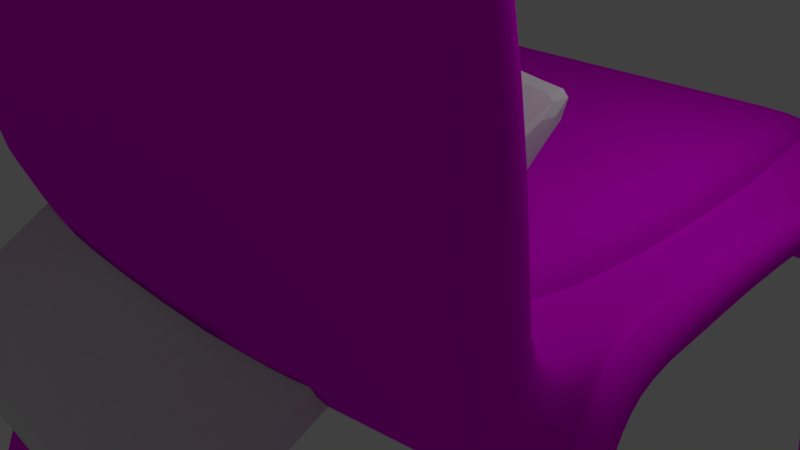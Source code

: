 # Source: chair.blend  (saved by Blender 2.79.0; exported with 4.5.12 LTS)
import bpy
from mathutils import Matrix  # noqa: F401  (used for matrix-valued properties, if any)

bpy.ops.wm.read_factory_settings(use_empty=True)
scene = bpy.context.scene
scene.name = 'Scene'

# ---- collections
col_collection_1 = bpy.data.collections.new('Collection 1'); scene.collection.children.link(col_collection_1)

# ---- images (referenced by path relative to the original .blend; pixels are not part of the script)
import os
ASSET_DIR = os.environ.get("B2B_ASSET_DIR", "")  # directory of the original .blend (textures are referenced by path, not embedded)
HERE = os.path.dirname(os.path.abspath(__file__))  # packed textures are extracted next to this script under _unpacked/

def load_image(name, relpath, width, height, colorspace="sRGB"):
    """Load a texture the original file referenced (path relative to the .blend, or extracted next to this script)."""
    p = next((c for c in (os.path.join(HERE, relpath), os.path.join(ASSET_DIR, relpath)) if relpath and os.path.exists(c)), "")
    if p:
        img = bpy.data.images.load(p, check_existing=True)
        img.name = name
    else:  # same state as the original file: an image datablock whose file is absent (Cycles renders it pink)
        img = bpy.data.images.new(name, width, height)
        img.source = "FILE"
        img.filepath = "//" + (relpath or name)
    img.colorspace_settings.name = colorspace
    return img
img_texture_jpg = load_image('texture.jpg', 'texture.jpg', 1024, 1024, 'sRGB')

# ---- materials (node trees are filled in below, after node groups)
mat_material_002 = bpy.data.materials.new('Material.002')
mat_material_002.alpha_threshold = 0.0
mat_material_002.roughness = 0.5
mat_material_007 = bpy.data.materials.new('Material.007')
mat_material_007.alpha_threshold = 0.0
mat_material_007.roughness = 0.5
mat_material_006 = bpy.data.materials.new('Material.006')
mat_material_006.alpha_threshold = 0.0
mat_material_006.roughness = 0.5
mat_material_004 = bpy.data.materials.new('Material.004')
mat_material_004.alpha_threshold = 0.0
mat_material_004.roughness = 0.5
mat_material_005 = bpy.data.materials.new('Material.005')
mat_material_005.alpha_threshold = 0.0
mat_material_005.roughness = 0.5
mat_material_001 = bpy.data.materials.new('Material.001')
mat_material_001.alpha_threshold = 0.0
mat_material_001.roughness = 0.5
mat_material_003 = bpy.data.materials.new('Material.003')
mat_material_003.alpha_threshold = 0.0
mat_material_003.roughness = 0.5

# ---- material node trees
mat_material_002.use_nodes = True; mat_material_002.node_tree.nodes.clear()
_N = mat_material_002.node_tree.nodes; _L = mat_material_002.node_tree.links
n0 = _N.new('ShaderNodeOutputMaterial'); n0.name = 'Material Output'; n0.location = (300, 300)
n1 = _N.new('ShaderNodeBsdfDiffuse'); n1.name = 'Diffuse BSDF'; n1.location = (10, 300)
n2 = _N.new('ShaderNodeTexImage'); n2.name = 'Image Texture'; n2.location = (-180, 300)
n2.width = 140
n2.image = img_texture_jpg
_L.new(n1.outputs[0], n0.inputs[0])
_L.new(n2.outputs[0], n1.inputs[0])
n0.is_active_output = True
mat_material_007.use_nodes = True; mat_material_007.node_tree.nodes.clear()
_N = mat_material_007.node_tree.nodes; _L = mat_material_007.node_tree.links
n0 = _N.new('ShaderNodeOutputMaterial'); n0.name = 'Material Output'; n0.location = (300, 300)
n1 = _N.new('ShaderNodeBsdfDiffuse'); n1.name = 'Diffuse BSDF'; n1.location = (10, 300)
n2 = _N.new('ShaderNodeTexImage'); n2.name = 'Image Texture'; n2.location = (-180, 300)
n2.width = 140
n2.image = img_texture_jpg
_L.new(n1.outputs[0], n0.inputs[0])
_L.new(n2.outputs[0], n1.inputs[0])
n0.is_active_output = True
mat_material_006.use_nodes = True; mat_material_006.node_tree.nodes.clear()
_N = mat_material_006.node_tree.nodes; _L = mat_material_006.node_tree.links
n0 = _N.new('ShaderNodeOutputMaterial'); n0.name = 'Material Output'; n0.location = (300, 300)
n1 = _N.new('ShaderNodeBsdfDiffuse'); n1.name = 'Diffuse BSDF'; n1.location = (10, 300)
n2 = _N.new('ShaderNodeTexImage'); n2.name = 'Image Texture'; n2.location = (-180, 300)
n2.width = 140
n2.image = img_texture_jpg
_L.new(n1.outputs[0], n0.inputs[0])
_L.new(n2.outputs[0], n1.inputs[0])
n0.is_active_output = True
mat_material_004.use_nodes = True; mat_material_004.node_tree.nodes.clear()
_N = mat_material_004.node_tree.nodes; _L = mat_material_004.node_tree.links
n0 = _N.new('ShaderNodeOutputMaterial'); n0.name = 'Material Output'; n0.location = (300, 300)
n1 = _N.new('ShaderNodeBsdfDiffuse'); n1.name = 'Diffuse BSDF'; n1.location = (10, 300)
n2 = _N.new('ShaderNodeTexImage'); n2.name = 'Image Texture'; n2.location = (-180, 300)
n2.width = 140
n2.image = img_texture_jpg
_L.new(n1.outputs[0], n0.inputs[0])
_L.new(n2.outputs[0], n1.inputs[0])
n0.is_active_output = True
mat_material_005.use_nodes = True; mat_material_005.node_tree.nodes.clear()
_N = mat_material_005.node_tree.nodes; _L = mat_material_005.node_tree.links
n0 = _N.new('ShaderNodeOutputMaterial'); n0.name = 'Material Output'; n0.location = (300, 300)
n1 = _N.new('ShaderNodeBsdfDiffuse'); n1.name = 'Diffuse BSDF'; n1.location = (10, 300)
n2 = _N.new('ShaderNodeTexImage'); n2.name = 'Image Texture'; n2.location = (-180, 300)
n2.width = 140
n2.image = img_texture_jpg
_L.new(n1.outputs[0], n0.inputs[0])
_L.new(n2.outputs[0], n1.inputs[0])
n0.is_active_output = True
mat_material_001.use_nodes = True; mat_material_001.node_tree.nodes.clear()
_N = mat_material_001.node_tree.nodes; _L = mat_material_001.node_tree.links
n0 = _N.new('ShaderNodeOutputMaterial'); n0.name = 'Material Output'; n0.location = (300, 300)
n1 = _N.new('ShaderNodeBsdfDiffuse'); n1.name = 'Diffuse BSDF'; n1.location = (10, 300)
n2 = _N.new('ShaderNodeTexImage'); n2.name = 'Image Texture'; n2.location = (-180, 300)
n2.width = 140
n2.image = img_texture_jpg
_L.new(n1.outputs[0], n0.inputs[0])
_L.new(n2.outputs[0], n1.inputs[0])
n0.is_active_output = True
mat_material_003.use_nodes = True; mat_material_003.node_tree.nodes.clear()
_N = mat_material_003.node_tree.nodes; _L = mat_material_003.node_tree.links
n0 = _N.new('ShaderNodeOutputMaterial'); n0.name = 'Material Output'; n0.location = (300, 300)
n1 = _N.new('ShaderNodeBsdfDiffuse'); n1.name = 'Diffuse BSDF'; n1.location = (10, 300)
n2 = _N.new('ShaderNodeTexImage'); n2.name = 'Image Texture'; n2.location = (-180, 300)
n2.width = 140
n2.image = img_texture_jpg
_L.new(n1.outputs[0], n0.inputs[0])
_L.new(n2.outputs[0], n1.inputs[0])
n0.is_active_output = True

# ---- world
world_world = bpy.data.worlds.new('World'); scene.world = world_world
world_world.color = (0.05088, 0.05088, 0.05088)
world_world.use_sun_shadow = False
world_world.sun_shadow_jitter_overblur = 0.0
world_world.cycles.sampling_method = 'MANUAL'

# ---- cameras
cam_camera = bpy.data.cameras.new('Camera')
cam_camera.clip_end = 100.0
cam_camera.lens = 35.0
cam_camera.sensor_width = 32.0
cam_camera.sensor_height = 18.0
cam_camera.ortho_scale = 7.314
cam_camera.dof.focus_distance = 0.0

# ---- lights
light_lamp = bpy.data.lights.new('Lamp', 'POINT')
light_lamp.transmission_factor = 0.0
light_lamp.cutoff_distance = 30.0
light_lamp.energy = 100.0
light_lamp.shadow_buffer_clip_start = 1.001
light_lamp.shadow_soft_size = 0.1
light_lamp.shadow_maximum_resolution = 0.006
light_lamp.use_absolute_resolution = True

# ---- meshes
me_plane_002 = bpy.data.meshes.new('Plane.002')
me_plane_002.from_pydata([(-1.092, -0.9484, 0.2622), (1.092, -0.9484, 0.2622), (-1.0, 1.132, 0.247), (1.0, 1.132, 0.247), (-1.254, 0.9954, 0.247), (1.254, 0.9954, 0.247), (-1.371, -0.6801, 0.0003883), (1.371, -0.6801, 0.0003883), (-1.092, -0.9484, -0.1495), (1.092, -0.9484, -0.1495), (-1.0, 1.132, -0.1646), (1.0, 1.132, -0.1646), (-1.254, 0.9954, -0.1646), (1.254, 0.9954, -0.1646), (-1.371, -0.6801, -0.4113), (1.371, -0.6801, -0.4113), (-0.9413, -0.9484, 0.2622), (0.9413, -0.9484, 0.2622), (0.8616, 1.132, 0.247), (-0.8616, 1.132, 0.247), (1.08, 0.9954, 0.247), (-1.08, 0.9954, 0.247), (1.181, -0.6801, 0.0003883), (-1.181, -0.6801, 0.0003883), (-0.9413, -0.9484, -0.1495), (0.9413, -0.9484, -0.1495), (0.8616, 1.132, -0.1646), (-0.8616, 1.132, -0.1646), (1.08, 0.9954, -0.1646), (-1.08, 0.9954, -0.1646), (1.181, -0.6801, -0.4113), (-1.181, -0.6801, -0.4113)], [], [(20, 5, 3, 18), (17, 1, 7, 22), (28, 26, 11, 13), (22, 7, 5, 20), (25, 30, 15, 9), (30, 28, 13, 15), (4, 12, 14, 6), (19, 27, 10, 2), (17, 25, 9, 1), (1, 9, 15, 7), (2, 10, 12, 4), (5, 13, 11, 3), (6, 14, 8, 0), (7, 15, 13, 5), (0, 8, 24, 16), (16, 24, 25, 17), (3, 11, 26, 18), (18, 26, 27, 19), (14, 12, 29, 31), (31, 29, 28, 30), (8, 14, 31, 24), (24, 31, 30, 25), (6, 23, 21, 4), (23, 22, 20, 21), (12, 10, 27, 29), (29, 27, 26, 28), (0, 16, 23, 6), (16, 17, 22, 23), (4, 21, 19, 2), (21, 20, 18, 19)])
me_plane_002.polygons.foreach_set('use_smooth', [True] * 30)
_uv = me_plane_002.uv_layers.new(name='UVMap')
_uv.uv.foreach_set('vector', [0.7742, 0.3207, 0.8208, 0.3207, 0.7528, 0.2883, 0.7156, 0.2883, 0.737, 0.7823, 0.7776, 0.7823, 0.8523, 0.718, 0.8014, 0.718, 0.7742, 0.3197, 0.7156, 0.2874, 0.7528, 0.2874, 0.8208, 0.3197, 0.8014, 0.718, 0.8523, 0.718, 0.8208, 0.3207, 0.7742, 0.3207, 0.737, 0.7814, 0.8014, 0.7171, 0.8523, 0.7171, 0.7776, 0.7814, 0.8014, 0.7171, 0.7742, 0.3197, 0.8208, 0.3197, 0.8523, 0.7171, 0.148, 0.3207, 0.148, 0.3197, 0.1164, 0.7171, 0.1164, 0.718, 0.2532, 0.2883, 0.2532, 0.2874, 0.216, 0.2874, 0.216, 0.2883, 0.737, 0.7823, 0.737, 0.7814, 0.7776, 0.7814, 0.7776, 0.7823, 0.7776, 0.7823, 0.7776, 0.7814, 0.8523, 0.7171, 0.8523, 0.718, 0.216, 0.2883, 0.216, 0.2874, 0.148, 0.3197, 0.148, 0.3207, 0.8208, 0.3207, 0.8208, 0.3197, 0.7528, 0.2874, 0.7528, 0.2883, 0.1164, 0.718, 0.1164, 0.7171, 0.1912, 0.7814, 0.1912, 0.7823, 0.8523, 0.718, 0.8523, 0.7171, 0.8208, 0.3197, 0.8208, 0.3207, 0.1912, 0.7823, 0.1912, 0.7814, 0.2318, 0.7814, 0.2318, 0.7823, 0.2318, 0.7823, 0.2318, 0.7814, 0.737, 0.7814, 0.737, 0.7823, 0.7528, 0.2883, 0.7528, 0.2874, 0.7156, 0.2874, 0.7156, 0.2883, 0.7156, 0.2883, 0.7156, 0.2874, 0.2532, 0.2874, 0.2532, 0.2883, 0.1164, 0.7171, 0.148, 0.3197, 0.1945, 0.3197, 0.1674, 0.7171, 0.1674, 0.7171, 0.1945, 0.3197, 0.7742, 0.3197, 0.8014, 0.7171, 0.1912, 0.7814, 0.1164, 0.7171, 0.1674, 0.7171, 0.2318, 0.7814, 0.2318, 0.7814, 0.1674, 0.7171, 0.8014, 0.7171, 0.737, 0.7814, 0.1164, 0.718, 0.1674, 0.718, 0.1945, 0.3207, 0.148, 0.3207, 0.1674, 0.718, 0.8014, 0.718, 0.7742, 0.3207, 0.1945, 0.3207, 0.148, 0.3197, 0.216, 0.2874, 0.2532, 0.2874, 0.1945, 0.3197, 0.1945, 0.3197, 0.2532, 0.2874, 0.7156, 0.2874, 0.7742, 0.3197, 0.1912, 0.7823, 0.2318, 0.7823, 0.1674, 0.718, 0.1164, 0.718, 0.2318, 0.7823, 0.737, 0.7823, 0.8014, 0.718, 0.1674, 0.718, 0.148, 0.3207, 0.1945, 0.3207, 0.2532, 0.2883, 0.216, 0.2883, 0.1945, 0.3207, 0.7742, 0.3207, 0.7156, 0.2883, 0.2532, 0.2883])
me_plane_002.materials.append(mat_material_002)
me_plane_002.use_remesh_preserve_volume = False
me_plane_002.use_remesh_preserve_attributes = False
me_plane_002.use_mirror_vertex_groups = False
me_plane_002.update()
me_cube_008 = bpy.data.meshes.new('Cube.008')
me_cube_008.from_pydata([(-1.0, -1.741, -1.741), (-1.0, -0.4885, 0.4885), (-1.0, 0.4885, -0.4885), (-1.0, 1.741, 1.741), (1.0, -1.741, -1.741), (1.0, -0.4885, 0.4885), (1.0, 0.4885, -0.4885), (1.0, 1.741, 1.741), (0.9507, 1.0, -1.0), (-0.9507, 1.0, -1.0), (-0.9507, 1.0, 1.0), (0.9507, 1.0, 1.0), (-0.9507, -1.0, -1.0), (0.9507, -1.0, -1.0), (0.9507, -1.0, 1.0), (-0.9507, -1.0, 1.0), (0.9145, 1.0, -1.0), (-0.9145, 1.0, -1.0), (-0.9145, 1.0, 1.0), (0.9145, 1.0, 1.0), (-0.9145, -1.0, -1.0), (0.9145, -1.0, -1.0), (0.9145, -1.0, 1.0), (-0.9145, -1.0, 1.0)], [], [(0, 1, 3, 2), (8, 11, 7, 6), (6, 7, 5, 4), (12, 15, 1, 0), (8, 6, 4, 13), (10, 3, 1, 15), (7, 11, 14, 5), (18, 10, 15, 23), (2, 9, 12, 0), (16, 8, 13, 21), (4, 5, 14, 13), (20, 23, 15, 12), (2, 3, 10, 9), (16, 19, 11, 8), (9, 10, 18, 17), (17, 18, 19, 16), (13, 14, 22, 21), (21, 22, 23, 20), (9, 17, 20, 12), (17, 16, 21, 20), (11, 19, 22, 14), (19, 18, 23, 22)])
me_cube_008.polygons.foreach_set('use_smooth', [True] * 22)
_uv = me_cube_008.uv_layers.new(name='UVMap')
_uv.uv.foreach_set('vector', [0.008856, 0.8785, 0.01371, 0.875, 0.01428, 0.8746, 0.009427, 0.8781, 0.1513, 0.9919, 0.1572, 0.9876, 0.162, 0.9896, 0.1572, 0.9931, 0.1572, 0.9931, 0.162, 0.9896, 0.1615, 0.99, 0.1566, 0.9935, 0.01365, 0.8805, 0.01959, 0.8762, 0.01371, 0.875, 0.008856, 0.8785, 0.1513, 0.9919, 0.1572, 0.9931, 0.1566, 0.9935, 0.1541, 0.9899, 0.01676, 0.8783, 0.01428, 0.8746, 0.01371, 0.875, 0.01959, 0.8762, 0.162, 0.9896, 0.1572, 0.9876, 0.1601, 0.9856, 0.1615, 0.99, 0.01944, 0.8804, 0.01676, 0.8783, 0.01959, 0.8762, 0.02227, 0.8783, 0.009427, 0.8781, 0.01082, 0.8826, 0.01365, 0.8805, 0.008856, 0.8785, 0.1486, 0.9898, 0.1513, 0.9919, 0.1541, 0.9899, 0.1514, 0.9878, 0.1566, 0.9935, 0.1615, 0.99, 0.1601, 0.9856, 0.1541, 0.9899, 0.01633, 0.8826, 0.02227, 0.8783, 0.01959, 0.8762, 0.01365, 0.8805, 0.009427, 0.8781, 0.01428, 0.8746, 0.01676, 0.8783, 0.01082, 0.8826, 0.1486, 0.9898, 0.1546, 0.9855, 0.1572, 0.9876, 0.1513, 0.9919, 0.01082, 0.8826, 0.01676, 0.8783, 0.01944, 0.8804, 0.0135, 0.8846, 0.0135, 0.8846, 0.01944, 0.8804, 0.1546, 0.9855, 0.1486, 0.9898, 0.1541, 0.9899, 0.1601, 0.9856, 0.1574, 0.9835, 0.1514, 0.9878, 0.1514, 0.9878, 0.1574, 0.9835, 0.02227, 0.8783, 0.01633, 0.8826, 0.01082, 0.8826, 0.0135, 0.8846, 0.01633, 0.8826, 0.01365, 0.8805, 0.0135, 0.8846, 0.1486, 0.9898, 0.1514, 0.9878, 0.01633, 0.8826, 0.1572, 0.9876, 0.1546, 0.9855, 0.1574, 0.9835, 0.1601, 0.9856, 0.1546, 0.9855, 0.01944, 0.8804, 0.02227, 0.8783, 0.1574, 0.9835])
me_cube_008.materials.append(mat_material_007)
me_cube_008.use_remesh_preserve_volume = False
me_cube_008.use_remesh_preserve_attributes = False
me_cube_008.use_mirror_vertex_groups = False
me_cube_008.update()
me_cube_006 = bpy.data.meshes.new('Cube.006')
me_cube_006.from_pydata([(-1.0, -1.741, -1.741), (-1.0, -0.4885, 0.4885), (-1.0, 0.4885, -0.4885), (-1.0, 1.741, 1.741), (1.0, -1.741, -1.741), (1.0, -0.4885, 0.4885), (1.0, 0.4885, -0.4885), (1.0, 1.741, 1.741), (0.9507, 1.0, -1.0), (-0.9507, 1.0, -1.0), (-0.9507, 1.0, 1.0), (0.9507, 1.0, 1.0), (-0.9507, -1.0, -1.0), (0.9507, -1.0, -1.0), (0.9507, -1.0, 1.0), (-0.9507, -1.0, 1.0), (0.9145, 1.0, -1.0), (-0.9145, 1.0, -1.0), (-0.9145, 1.0, 1.0), (0.9145, 1.0, 1.0), (-0.9145, -1.0, -1.0), (0.9145, -1.0, -1.0), (0.9145, -1.0, 1.0), (-0.9145, -1.0, 1.0)], [], [(0, 1, 3, 2), (8, 11, 7, 6), (6, 7, 5, 4), (12, 15, 1, 0), (8, 6, 4, 13), (10, 3, 1, 15), (7, 11, 14, 5), (18, 10, 15, 23), (2, 9, 12, 0), (16, 8, 13, 21), (4, 5, 14, 13), (20, 23, 15, 12), (2, 3, 10, 9), (16, 19, 11, 8), (9, 10, 18, 17), (17, 18, 19, 16), (13, 14, 22, 21), (21, 22, 23, 20), (9, 17, 20, 12), (17, 16, 21, 20), (11, 19, 22, 14), (19, 18, 23, 22)])
me_cube_006.polygons.foreach_set('use_smooth', [True] * 22)
_uv = me_cube_006.uv_layers.new(name='UVMap')
_uv.uv.foreach_set('vector', [0.004603, 0.8841, 0.005422, 0.8835, 0.01032, 0.8798, 0.009499, 0.8804, 0.1534, 0.987, 0.1509, 0.9889, 0.1557, 0.9907, 0.1549, 0.9913, 0.1549, 0.9913, 0.1557, 0.9907, 0.1508, 0.9943, 0.15, 0.9949, 0.0094, 0.8859, 0.006868, 0.8878, 0.005422, 0.8835, 0.004603, 0.8841, 0.1534, 0.987, 0.1549, 0.9913, 0.15, 0.9949, 0.1476, 0.9913, 0.01268, 0.8835, 0.01032, 0.8798, 0.005422, 0.8835, 0.006868, 0.8878, 0.1557, 0.9907, 0.1509, 0.9889, 0.1451, 0.9932, 0.1508, 0.9943, 0.01532, 0.8855, 0.01268, 0.8835, 0.006868, 0.8878, 0.009502, 0.8898, 0.009499, 0.8804, 0.01521, 0.8816, 0.0094, 0.8859, 0.004603, 0.8841, 0.1508, 0.985, 0.1534, 0.987, 0.1476, 0.9913, 0.145, 0.9893, 0.15, 0.9949, 0.1508, 0.9943, 0.1451, 0.9932, 0.1476, 0.9913, 0.01203, 0.8879, 0.009502, 0.8898, 0.006868, 0.8878, 0.0094, 0.8859, 0.009499, 0.8804, 0.01032, 0.8798, 0.01268, 0.8835, 0.01521, 0.8816, 0.1508, 0.985, 0.1483, 0.9869, 0.1509, 0.9889, 0.1534, 0.987, 0.01521, 0.8816, 0.01268, 0.8835, 0.01532, 0.8855, 0.01785, 0.8836, 0.01785, 0.8836, 0.01532, 0.8855, 0.1483, 0.9869, 0.1508, 0.985, 0.1476, 0.9913, 0.1451, 0.9932, 0.1424, 0.9912, 0.145, 0.9893, 0.145, 0.9893, 0.1424, 0.9912, 0.009502, 0.8898, 0.01203, 0.8879, 0.01521, 0.8816, 0.01785, 0.8836, 0.01203, 0.8879, 0.0094, 0.8859, 0.01785, 0.8836, 0.1508, 0.985, 0.145, 0.9893, 0.01203, 0.8879, 0.1509, 0.9889, 0.1483, 0.9869, 0.1424, 0.9912, 0.1451, 0.9932, 0.1483, 0.9869, 0.01532, 0.8855, 0.009502, 0.8898, 0.1424, 0.9912])
me_cube_006.materials.append(mat_material_006)
me_cube_006.use_remesh_preserve_volume = False
me_cube_006.use_remesh_preserve_attributes = False
me_cube_006.use_mirror_vertex_groups = False
me_cube_006.update()
me_cube_005 = bpy.data.meshes.new('Cube.005')
me_cube_005.from_pydata([(0.07502, -0.8438, -0.9883), (-0.4571, 9.825, 7.88), (0.07502, 0.5514, -0.9883), (-0.4458, 10.79, 7.692), (0.4888, -0.8438, -0.9883), (-0.04336, 9.825, 7.88), (0.4888, 0.5514, -0.9883), (-0.03205, 10.79, 7.692), (-0.4803, 11.9, 8.267), (-0.4545, 11.93, 7.838), (-0.06654, 11.9, 8.267), (-0.0408, 11.93, 7.838), (-0.4888, 20.91, 8.408), (-0.4673, 20.89, 8.05), (-0.07502, 20.91, 8.408), (-0.05355, 20.89, 8.05), (-0.4343, 24.55, 7.5), (-0.4263, 23.52, 7.367), (-0.02056, 24.55, 7.5), (-0.01257, 23.52, 7.367), (0.07451, 28.37, -0.9798), (0.07446, 27.17, -0.979), (0.4883, 28.37, -0.9798), (0.4882, 27.17, -0.979), (0.06675, -0.6732, -0.8504), (0.06706, 0.6971, -0.8556), (0.4808, 0.6971, -0.8556), (0.4805, -0.6732, -0.8504), (-0.4167, 8.641, 7.207), (-0.4091, 9.543, 7.08), (0.004677, 9.543, 7.08), (-0.002964, 8.641, 7.207), (-0.04206, 22.66, 7.859), (-0.06123, 23.14, 8.178), (-0.475, 23.14, 8.178), (-0.4558, 22.66, 7.859), (0.4832, 28.34, -0.8964), (0.06951, 28.34, -0.8964), (0.06955, 27.14, -0.8971), (0.4833, 27.14, -0.8971), (-0.4142, 24.69, 7.165), (0.007401, 23.66, 7.034), (-0.0004576, 24.69, 7.165), (-0.4063, 23.66, 7.034)], [], [(28, 1, 3, 29), (29, 3, 7, 30), (30, 7, 5, 31), (31, 5, 1, 28), (2, 6, 4, 0), (1, 5, 10, 8), (10, 11, 15, 14), (7, 3, 9, 11), (5, 7, 11, 10), (3, 1, 8, 9), (33, 32, 19, 18), (9, 8, 12, 13), (8, 10, 14, 12), (11, 9, 13, 15), (37, 36, 22, 20), (35, 34, 16, 17), (34, 33, 18, 16), (32, 35, 17, 19), (23, 21, 20, 22), (39, 38, 21, 23), (36, 39, 23, 22), (38, 37, 20, 21), (4, 27, 24, 0), (6, 26, 27, 4), (2, 25, 26, 6), (0, 24, 25, 2), (27, 31, 28, 24), (26, 30, 31, 27), (25, 29, 30, 26), (24, 28, 29, 25), (15, 13, 35, 32), (12, 14, 33, 34), (13, 12, 34, 35), (14, 15, 32, 33), (43, 40, 37, 38), (42, 41, 39, 36), (41, 43, 38, 39), (40, 42, 36, 37), (16, 18, 42, 40), (19, 17, 43, 41), (18, 19, 41, 42), (17, 16, 40, 43)])
me_cube_005.polygons.foreach_set('use_smooth', [True] * 42)
_uv = me_cube_005.uv_layers.new(name='UVMap')
_uv.uv.foreach_set('vector', [0.05552, 0.9802, 0.06204, 0.9886, 0.06735, 0.9863, 0.06049, 0.9786, 0.06049, 0.9786, 0.06735, 0.9863, 0.06735, 0.9863, 0.06049, 0.9786, 0.06049, 0.9786, 0.06735, 0.9863, 0.06204, 0.9886, 0.05552, 0.9802, 0.05552, 0.9802, 0.06204, 0.9886, 0.06204, 0.9886, 0.05552, 0.9802, 0.01102, 0.8784, 0.01102, 0.8784, 0.003348, 0.8784, 0.003348, 0.8784, 0.06204, 0.9886, 0.06204, 0.9886, 0.07344, 0.9934, 0.07344, 0.9934, 0.07344, 0.9934, 0.07361, 0.9881, 0.1229, 0.9907, 0.123, 0.9952, 0.06735, 0.9863, 0.06735, 0.9863, 0.07361, 0.9881, 0.07361, 0.9881, 0.06204, 0.9886, 0.06735, 0.9863, 0.07361, 0.9881, 0.07344, 0.9934, 0.06735, 0.9863, 0.06204, 0.9886, 0.07344, 0.9934, 0.07361, 0.9881, 0.1353, 0.9923, 0.1326, 0.9883, 0.1374, 0.9822, 0.1431, 0.9839, 0.07361, 0.9881, 0.07344, 0.9934, 0.123, 0.9952, 0.1229, 0.9907, 0.07344, 0.9934, 0.07344, 0.9934, 0.123, 0.9952, 0.123, 0.9952, 0.07361, 0.9881, 0.07361, 0.9881, 0.1229, 0.9907, 0.1229, 0.9907, 0.1639, 0.8795, 0.1639, 0.8795, 0.164, 0.8785, 0.164, 0.8785, 0.1326, 0.9883, 0.1353, 0.9923, 0.1431, 0.9839, 0.1374, 0.9822, 0.1353, 0.9923, 0.1353, 0.9923, 0.1431, 0.9839, 0.1431, 0.9839, 0.1326, 0.9883, 0.1326, 0.9883, 0.1374, 0.9822, 0.1374, 0.9822, 0.1575, 0.8785, 0.1575, 0.8785, 0.164, 0.8785, 0.164, 0.8785, 0.1573, 0.8795, 0.1573, 0.8795, 0.1575, 0.8785, 0.1575, 0.8785, 0.1639, 0.8795, 0.1573, 0.8795, 0.1575, 0.8785, 0.164, 0.8785, 0.1573, 0.8795, 0.1639, 0.8795, 0.164, 0.8785, 0.1575, 0.8785, 0.003348, 0.8784, 0.004286, 0.8801, 0.004286, 0.8801, 0.003348, 0.8784, 0.01102, 0.8784, 0.01182, 0.88, 0.004286, 0.8801, 0.003348, 0.8784, 0.01102, 0.8784, 0.01182, 0.88, 0.01182, 0.88, 0.01102, 0.8784, 0.003348, 0.8784, 0.004286, 0.8801, 0.01182, 0.88, 0.01102, 0.8784, 0.004286, 0.8801, 0.05552, 0.9802, 0.05552, 0.9802, 0.004286, 0.8801, 0.01182, 0.88, 0.06049, 0.9786, 0.05552, 0.9802, 0.004286, 0.8801, 0.01182, 0.88, 0.06049, 0.9786, 0.06049, 0.9786, 0.01182, 0.88, 0.004286, 0.8801, 0.05552, 0.9802, 0.06049, 0.9786, 0.01182, 0.88, 0.1229, 0.9907, 0.1229, 0.9907, 0.1326, 0.9883, 0.1326, 0.9883, 0.123, 0.9952, 0.123, 0.9952, 0.1353, 0.9923, 0.1353, 0.9923, 0.1229, 0.9907, 0.123, 0.9952, 0.1353, 0.9923, 0.1326, 0.9883, 0.123, 0.9952, 0.1229, 0.9907, 0.1326, 0.9883, 0.1353, 0.9923, 0.1381, 0.9781, 0.1438, 0.9797, 0.1639, 0.8795, 0.1573, 0.8795, 0.1438, 0.9797, 0.1381, 0.9781, 0.1573, 0.8795, 0.1639, 0.8795, 0.1381, 0.9781, 0.1381, 0.9781, 0.1573, 0.8795, 0.1573, 0.8795, 0.1438, 0.9797, 0.1438, 0.9797, 0.1639, 0.8795, 0.1639, 0.8795, 0.1431, 0.9839, 0.1431, 0.9839, 0.1438, 0.9797, 0.1438, 0.9797, 0.1374, 0.9822, 0.1374, 0.9822, 0.1381, 0.9781, 0.1381, 0.9781, 0.1431, 0.9839, 0.1374, 0.9822, 0.1381, 0.9781, 0.1438, 0.9797, 0.1374, 0.9822, 0.1431, 0.9839, 0.1438, 0.9797, 0.1381, 0.9781])
me_cube_005.materials.append(mat_material_004)
me_cube_005.use_remesh_preserve_volume = False
me_cube_005.use_remesh_preserve_attributes = False
me_cube_005.use_mirror_vertex_groups = False
me_cube_005.update()
me_cube_004 = bpy.data.meshes.new('Cube.004')
me_cube_004.from_pydata([(-0.4418, -0.8438, -0.9883), (0.001652, 9.825, 7.88), (-0.4418, 0.5514, -0.9883), (-0.007768, 10.79, 7.692), (-0.02804, -0.8438, -0.9883), (0.4154, 9.825, 7.88), (-0.02804, 0.5514, -0.9883), (0.406, 10.79, 7.692), (0.02097, 11.9, 8.267), (-0.0004764, 11.93, 7.838), (0.4347, 11.9, 8.267), (0.4133, 11.93, 7.838), (0.02804, 20.91, 8.408), (0.01015, 20.89, 8.05), (0.4418, 20.91, 8.408), (0.4239, 20.89, 8.05), (-0.01734, 24.55, 7.5), (-0.024, 23.52, 7.367), (0.3964, 24.55, 7.5), (0.3897, 23.52, 7.367), (-0.4414, 28.37, -0.9798), (-0.4413, 27.17, -0.979), (-0.02762, 28.37, -0.9798), (-0.02757, 27.17, -0.979), (-0.4349, -0.6732, -0.8504), (-0.4351, 0.6971, -0.8556), (-0.02141, 0.6971, -0.8556), (-0.02115, -0.6732, -0.8504), (-0.03201, 8.641, 7.207), (-0.03838, 9.543, 7.08), (0.3754, 9.543, 7.08), (0.3817, 8.641, 7.207), (0.4143, 22.66, 7.859), (0.4303, 23.14, 8.178), (0.01655, 23.14, 8.178), (0.0005725, 22.66, 7.859), (-0.02344, 28.34, -0.8964), (-0.4372, 28.34, -0.8964), (-0.4372, 27.14, -0.8971), (-0.02348, 27.14, -0.8971), (-0.0341, 24.69, 7.165), (0.3731, 23.66, 7.034), (0.3796, 24.69, 7.165), (-0.04065, 23.66, 7.034)], [], [(28, 1, 3, 29), (29, 3, 7, 30), (30, 7, 5, 31), (31, 5, 1, 28), (2, 6, 4, 0), (1, 5, 10, 8), (10, 11, 15, 14), (7, 3, 9, 11), (5, 7, 11, 10), (3, 1, 8, 9), (33, 32, 19, 18), (9, 8, 12, 13), (8, 10, 14, 12), (11, 9, 13, 15), (37, 36, 22, 20), (35, 34, 16, 17), (34, 33, 18, 16), (32, 35, 17, 19), (23, 21, 20, 22), (39, 38, 21, 23), (36, 39, 23, 22), (38, 37, 20, 21), (4, 27, 24, 0), (6, 26, 27, 4), (2, 25, 26, 6), (0, 24, 25, 2), (27, 31, 28, 24), (26, 30, 31, 27), (25, 29, 30, 26), (24, 28, 29, 25), (15, 13, 35, 32), (12, 14, 33, 34), (13, 12, 34, 35), (14, 15, 32, 33), (43, 40, 37, 38), (42, 41, 39, 36), (41, 43, 38, 39), (40, 42, 36, 37), (16, 18, 42, 40), (19, 17, 43, 41), (18, 19, 41, 42), (17, 16, 40, 43)])
me_cube_004.polygons.foreach_set('use_smooth', [True] * 42)
_uv = me_cube_004.uv_layers.new(name='UVMap')
_uv.uv.foreach_set('vector', [0.1129, 0.9816, 0.1064, 0.99, 0.1011, 0.9876, 0.1079, 0.9801, 0.1079, 0.9801, 0.1011, 0.9876, 0.1011, 0.9876, 0.1079, 0.9801, 0.1079, 0.9801, 0.1011, 0.9876, 0.1064, 0.99, 0.1129, 0.9816, 0.1129, 0.9816, 0.1064, 0.99, 0.1064, 0.99, 0.1129, 0.9816, 0.1571, 0.8803, 0.1571, 0.8803, 0.1648, 0.8803, 0.1648, 0.8803, 0.1064, 0.99, 0.1064, 0.99, 0.09503, 0.9947, 0.09503, 0.9947, 0.09503, 0.9947, 0.09486, 0.9894, 0.04581, 0.9921, 0.04572, 0.9965, 0.1011, 0.9876, 0.1011, 0.9876, 0.09486, 0.9894, 0.09486, 0.9894, 0.1064, 0.99, 0.1011, 0.9876, 0.09486, 0.9894, 0.09503, 0.9947, 0.1011, 0.9876, 0.1064, 0.99, 0.09503, 0.9947, 0.09486, 0.9894, 0.03348, 0.9937, 0.03612, 0.9897, 0.03138, 0.9836, 0.02576, 0.9853, 0.09486, 0.9894, 0.09503, 0.9947, 0.04572, 0.9965, 0.04581, 0.9921, 0.09503, 0.9947, 0.09503, 0.9947, 0.04572, 0.9965, 0.04572, 0.9965, 0.09486, 0.9894, 0.09486, 0.9894, 0.04581, 0.9921, 0.04581, 0.9921, 0.005042, 0.8814, 0.005042, 0.8814, 0.004877, 0.8804, 0.004877, 0.8804, 0.03612, 0.9897, 0.03348, 0.9937, 0.02576, 0.9853, 0.03138, 0.9836, 0.03348, 0.9937, 0.03348, 0.9937, 0.02576, 0.9853, 0.02576, 0.9853, 0.03612, 0.9897, 0.03612, 0.9897, 0.03138, 0.9836, 0.03138, 0.9836, 0.01142, 0.8804, 0.01142, 0.8804, 0.004877, 0.8804, 0.004877, 0.8804, 0.01159, 0.8814, 0.01159, 0.8814, 0.01142, 0.8804, 0.01142, 0.8804, 0.005042, 0.8814, 0.01159, 0.8814, 0.01142, 0.8804, 0.004877, 0.8804, 0.01159, 0.8814, 0.005042, 0.8814, 0.004877, 0.8804, 0.01142, 0.8804, 0.1648, 0.8803, 0.1638, 0.882, 0.1638, 0.882, 0.1648, 0.8803, 0.1571, 0.8803, 0.1563, 0.8819, 0.1638, 0.882, 0.1648, 0.8803, 0.1571, 0.8803, 0.1563, 0.8819, 0.1563, 0.8819, 0.1571, 0.8803, 0.1648, 0.8803, 0.1638, 0.882, 0.1563, 0.8819, 0.1571, 0.8803, 0.1638, 0.882, 0.1129, 0.9816, 0.1129, 0.9816, 0.1638, 0.882, 0.1563, 0.8819, 0.1079, 0.9801, 0.1129, 0.9816, 0.1638, 0.882, 0.1563, 0.8819, 0.1079, 0.9801, 0.1079, 0.9801, 0.1563, 0.8819, 0.1638, 0.882, 0.1129, 0.9816, 0.1079, 0.9801, 0.1563, 0.8819, 0.04581, 0.9921, 0.04581, 0.9921, 0.03612, 0.9897, 0.03612, 0.9897, 0.04572, 0.9965, 0.04572, 0.9965, 0.03348, 0.9937, 0.03348, 0.9937, 0.04581, 0.9921, 0.04572, 0.9965, 0.03348, 0.9937, 0.03612, 0.9897, 0.04572, 0.9965, 0.04581, 0.9921, 0.03612, 0.9897, 0.03348, 0.9937, 0.03065, 0.9795, 0.02499, 0.9811, 0.005042, 0.8814, 0.01159, 0.8814, 0.02499, 0.9811, 0.03065, 0.9795, 0.01159, 0.8814, 0.005042, 0.8814, 0.03065, 0.9795, 0.03065, 0.9795, 0.01159, 0.8814, 0.01159, 0.8814, 0.02499, 0.9811, 0.02499, 0.9811, 0.005042, 0.8814, 0.005042, 0.8814, 0.02576, 0.9853, 0.02576, 0.9853, 0.02499, 0.9811, 0.02499, 0.9811, 0.03138, 0.9836, 0.03138, 0.9836, 0.03065, 0.9795, 0.03065, 0.9795, 0.02576, 0.9853, 0.03138, 0.9836, 0.03065, 0.9795, 0.02499, 0.9811, 0.03138, 0.9836, 0.02576, 0.9853, 0.02499, 0.9811, 0.03065, 0.9795])
me_cube_004.materials.append(mat_material_005)
me_cube_004.use_remesh_preserve_volume = False
me_cube_004.use_remesh_preserve_attributes = False
me_cube_004.use_mirror_vertex_groups = False
me_cube_004.update()
me_cube_003 = bpy.data.meshes.new('Cube.003')
me_cube_003.from_pydata([(-0.941, -0.9524, -0.03374), (-0.9542, -1.024, 0.2773), (-0.941, 0.9753, -0.8804), (-0.9542, 0.9524, -0.1356), (0.941, -0.9524, -0.03374), (0.9542, -1.024, 0.2773), (0.941, 0.9753, -0.8804), (0.9542, 0.9954, 0.6939), (0.9115, 0.9753, -0.8804), (-0.9115, 0.9753, -0.8804), (-0.9243, 0.9524, -0.1356), (0.9243, 0.9524, -0.1356), (-0.9115, -0.9524, -0.03374), (0.9115, -0.9524, -0.03374), (0.9243, -1.024, 0.2773), (-0.9243, -1.024, 0.2773), (0.0, 1.0, -1.0), (4.283e-17, 1.043, 1.673), (0.0, -1.0, -1.0), (2.62e-18, -1.048, 0.4099)], [], [(0, 1, 3, 2), (8, 11, 7, 6), (6, 7, 5, 4), (12, 15, 1, 0), (8, 6, 4, 13), (10, 3, 1, 15), (7, 11, 14, 5), (17, 10, 15, 19), (2, 9, 12, 0), (16, 8, 13, 18), (4, 5, 14, 13), (18, 19, 15, 12), (2, 3, 10, 9), (16, 17, 11, 8), (9, 10, 17, 16), (13, 14, 19, 18), (9, 16, 18, 12), (11, 17, 19, 14)])
me_cube_003.use_remesh_preserve_volume = False
me_cube_003.use_remesh_preserve_attributes = False
me_cube_003.use_mirror_vertex_groups = False
me_cube_003.update()
me_cube_002 = bpy.data.meshes.new('Cube.002')
me_cube_002.from_pydata([(-1.048, -0.7799, -0.6954), (-1.048, -0.9131, 0.346), (-1.048, 1.018, -2.086), (-1.048, 1.092, 0.005633), (1.048, -0.7799, -0.6954), (1.048, -0.9131, 0.346), (1.048, 1.018, -2.086), (1.048, 1.092, 0.005633), (-1.048, 0.9442, -0.4833), (-1.048, 0.8755, 0.8326), (1.048, 0.9442, -0.4833), (1.048, 0.8755, 0.8326), (0.9576, 1.018, -2.086), (-0.9576, 1.018, -2.086), (-0.9576, 1.092, 0.005633), (0.9576, 1.092, 0.005633), (-0.9576, -0.7799, -0.6954), (0.9576, -0.7799, -0.6954), (0.9576, -0.9131, 0.346), (-0.9576, -0.9131, 0.346), (-0.9576, 0.8755, 0.8326), (0.9576, 0.8755, 0.8326), (0.9576, 0.9442, -0.4833), (-0.9576, 0.9442, -0.4833), (-1.048, -0.5376, -0.6855), (1.048, -0.7181, 0.5579), (-1.048, -0.7181, 0.5579), (1.048, -0.5376, -0.6855), (0.9576, -0.7181, 0.5579), (-0.9576, -0.7181, 0.5579), (-0.9576, -0.5376, -0.6855), (0.9576, -0.5376, -0.6855), (-0.955, -0.9363, 13.68), (-0.8748, -0.9302, 14.18), (0.8748, -0.9302, 14.18), (0.8748, -1.043, 12.91), (-0.955, -1.049, 12.41), (-0.8748, -1.043, 12.91), (0.955, -1.049, 12.41), (0.955, -0.9363, 13.68), (-0.8786, -0.8044, 5.813), (0.8786, -0.8044, 5.813), (-0.9614, -0.8044, 5.813), (-0.9614, -0.6265, 6.944), (0.9614, -0.8044, 5.813), (0.9614, -0.6265, 6.944), (0.8786, -0.6265, 6.944), (-0.8786, -0.6265, 6.944), (0.8748, -0.8726, 12.21), (-0.955, -0.8787, 11.72), (-0.955, -0.7948, 12.56), (0.955, -0.7948, 12.56), (-0.8748, -0.7887, 13.05), (-0.8748, -0.8726, 12.21), (0.955, -0.8787, 11.72), (0.8748, -0.7887, 13.05), (-0.9576, -0.9288, 2.595), (1.048, -0.9288, 2.595), (0.9576, -0.7055, 2.653), (0.9576, -0.9288, 2.595), (-1.048, -0.9288, 2.595), (-1.048, -0.7055, 2.653), (1.048, -0.7055, 2.653), (-0.9576, -0.7055, 2.653), (-1.048, 0.6414, 0.8927), (1.048, 0.656, -0.5724), (-1.048, 0.656, -0.5724), (1.048, 0.6414, 0.8927), (0.9576, 0.6414, 0.8927), (-0.9576, 0.6414, 0.8927), (-0.9576, 0.656, -0.5724), (0.9576, 0.656, -0.5724), (0.3192, 1.013, -2.453), (-0.3192, 1.013, -2.453), (-0.3192, 1.087, -0.362), (0.3192, 1.087, -0.362), (-0.3192, -0.7844, -1.063), (0.3192, -0.7844, -1.063), (0.3192, -1.04, 0.06859), (-0.3192, -1.04, 0.06859), (-0.3192, 0.871, 0.465), (0.3192, 0.871, 0.465), (0.3192, 0.9397, -0.8509), (-0.3192, 0.9397, -0.8509), (0.3192, -0.5421, -1.053), (-0.3192, -0.5421, -1.053), (-0.3192, -0.7917, 0.8693), (0.3192, -0.7917, 0.8693), (-0.2916, -1.041, 15.15), (0.2916, -1.041, 15.15), (0.2916, -1.154, 13.88), (-0.2916, -1.154, 13.88), (0.2929, -0.9263, 5.903), (-0.2929, -0.9263, 5.903), (-0.2929, -0.7485, 7.034), (0.2929, -0.7485, 7.034), (0.2916, -0.9838, 13.19), (-0.2916, -0.9838, 13.19), (-0.2916, -0.8999, 14.02), (0.2916, -0.8999, 14.02), (-0.3192, -0.832, 2.376), (0.3192, -0.832, 2.376), (0.3192, -1.055, 2.318), (-0.3192, -1.055, 2.318), (-0.3192, 0.6369, 0.5251), (0.3192, 0.6369, 0.5251), (0.3192, 0.6515, -0.94), (-0.3192, 0.6515, -0.94)], [], [(8, 9, 3, 2), (12, 15, 7, 6), (27, 25, 5, 4), (16, 19, 1, 0), (31, 27, 4, 17), (54, 51, 39, 38), (14, 3, 9, 20), (12, 6, 10, 22), (6, 7, 11, 10), (66, 64, 9, 8), (2, 13, 23, 8), (72, 12, 22, 82), (7, 15, 21, 11), (74, 14, 20, 80), (98, 52, 33, 88), (24, 30, 16, 0), (84, 31, 17, 77), (4, 5, 18, 17), (76, 79, 19, 16), (2, 3, 14, 13), (72, 75, 15, 12), (106, 71, 31, 84), (66, 70, 30, 24), (104, 69, 29, 86), (67, 68, 28, 25), (0, 1, 26, 24), (69, 64, 26, 29), (71, 65, 27, 31), (65, 67, 25, 27), (49, 53, 37, 36), (52, 50, 32, 33), (48, 54, 38, 35), (50, 49, 36, 32), (51, 55, 34, 39), (39, 34, 35, 38), (96, 48, 35, 90), (33, 32, 36, 37), (89, 90, 35, 34), (102, 59, 41, 92), (62, 58, 46, 45), (61, 60, 42, 43), (59, 57, 44, 41), (63, 61, 43, 47), (60, 56, 40, 42), (100, 63, 47, 94), (57, 62, 45, 44), (92, 41, 48, 96), (45, 46, 55, 51), (43, 42, 49, 50), (41, 44, 54, 48), (47, 43, 50, 52), (42, 40, 53, 49), (94, 47, 52, 98), (44, 45, 51, 54), (5, 25, 62, 57), (86, 29, 63, 100), (1, 19, 56, 60), (29, 26, 61, 63), (18, 5, 57, 59), (26, 1, 60, 61), (25, 28, 58, 62), (78, 18, 59, 102), (10, 11, 67, 65), (22, 10, 65, 71), (20, 9, 64, 69), (11, 21, 68, 67), (80, 20, 69, 104), (8, 23, 70, 66), (82, 22, 71, 106), (24, 26, 64, 66), (23, 83, 107, 70), (83, 82, 106, 107), (21, 81, 105, 68), (81, 80, 104, 105), (19, 79, 103, 56), (79, 78, 102, 103), (28, 87, 101, 58), (87, 86, 100, 101), (46, 95, 99, 55), (95, 94, 98, 99), (40, 93, 97, 53), (93, 92, 96, 97), (58, 101, 95, 46), (101, 100, 94, 95), (56, 103, 93, 40), (103, 102, 92, 93), (33, 37, 91, 88), (88, 91, 90, 89), (53, 97, 91, 37), (97, 96, 90, 91), (68, 105, 87, 28), (105, 104, 86, 87), (70, 107, 85, 30), (107, 106, 84, 85), (13, 14, 74, 73), (73, 74, 75, 72), (17, 18, 78, 77), (77, 78, 79, 76), (30, 85, 76, 16), (85, 84, 77, 76), (55, 99, 89, 34), (99, 98, 88, 89), (15, 75, 81, 21), (75, 74, 80, 81), (13, 73, 83, 23), (73, 72, 82, 83)])
me_cube_002.polygons.foreach_set('use_smooth', [True] * 106)
_uv = me_cube_002.uv_layers.new(name='UVMap')
_uv.uv.foreach_set('vector', [0.1598, 0.1517, 0.158, 0.1611, 0.1671, 0.1523, 0.1616, 0.1407, 0.06188, 0.1019, 0.06268, 0.115, 0.05616, 0.1127, 0.05577, 0.09952, 0.02341, 0.1482, 0.01971, 0.1582, 0.01758, 0.1597, 0.02028, 0.152, 0.1014, 0.1712, 0.09842, 0.1773, 0.1014, 0.178, 0.1044, 0.1719, 0.02804, 0.1494, 0.02341, 0.1482, 0.02028, 0.152, 0.02472, 0.1531, 0.00905, 0.2348, 0.008856, 0.2416, 0.005557, 0.2502, 0.006164, 0.2398, 0.1637, 0.151, 0.1671, 0.1523, 0.158, 0.1611, 0.1546, 0.16, 0.06188, 0.1019, 0.05577, 0.09952, 0.05223, 0.1141, 0.05846, 0.1163, 0.05577, 0.09952, 0.05616, 0.1127, 0.04903, 0.1266, 0.05223, 0.1141, 0.1478, 0.1558, 0.1482, 0.1648, 0.158, 0.1611, 0.1598, 0.1517, 0.1616, 0.1407, 0.1582, 0.1394, 0.1564, 0.1505, 0.1598, 0.1517, 0.1001, 0.1145, 0.06188, 0.1019, 0.05846, 0.1163, 0.09737, 0.1275, 0.05616, 0.1127, 0.06268, 0.115, 0.05535, 0.1286, 0.04903, 0.1266, 0.1359, 0.1388, 0.1637, 0.151, 0.1546, 0.16, 0.1271, 0.149, 0.07114, 0.2535, 0.09864, 0.2476, 0.09491, 0.2545, 0.06753, 0.2607, 0.1102, 0.1697, 0.1072, 0.169, 0.1014, 0.1712, 0.1044, 0.1719, 0.05825, 0.1549, 0.02804, 0.1494, 0.02472, 0.1531, 0.05385, 0.1581, 0.02028, 0.152, 0.01758, 0.1597, 0.022, 0.1607, 0.02472, 0.1531, 0.07906, 0.1642, 0.07373, 0.1723, 0.09842, 0.1773, 0.1014, 0.1712, 0.1616, 0.1407, 0.1671, 0.1523, 0.1637, 0.151, 0.1582, 0.1394, 0.1001, 0.1145, 0.1031, 0.1269, 0.06268, 0.115, 0.06188, 0.1019, 0.08753, 0.1341, 0.05065, 0.1245, 0.02804, 0.1494, 0.05825, 0.1549, 0.1478, 0.1558, 0.1444, 0.1547, 0.1072, 0.169, 0.1102, 0.1697, 0.118, 0.1536, 0.1448, 0.1638, 0.1029, 0.1767, 0.07848, 0.174, 0.04295, 0.1338, 0.04895, 0.1356, 0.02429, 0.1592, 0.01971, 0.1582, 0.1044, 0.1719, 0.1014, 0.178, 0.1059, 0.1774, 0.1102, 0.1697, 0.1448, 0.1638, 0.1482, 0.1648, 0.1059, 0.1774, 0.1029, 0.1767, 0.05065, 0.1245, 0.04481, 0.1226, 0.02341, 0.1482, 0.02804, 0.1494, 0.04481, 0.1226, 0.04295, 0.1338, 0.01971, 0.1582, 0.02341, 0.1482, 0.09934, 0.2389, 0.09644, 0.2419, 0.09216, 0.2458, 0.09506, 0.2428, 0.09864, 0.2476, 0.1016, 0.2444, 0.09788, 0.2512, 0.09491, 0.2545, 0.01317, 0.2389, 0.00905, 0.2348, 0.006164, 0.2398, 0.01018, 0.2438, 0.1016, 0.2444, 0.09934, 0.2389, 0.09506, 0.2428, 0.09788, 0.2512, 0.008856, 0.2416, 0.01312, 0.2458, 0.009758, 0.2544, 0.005557, 0.2502, 0.005557, 0.2502, 0.009758, 0.2544, 0.01018, 0.2438, 0.006164, 0.2398, 0.04213, 0.2468, 0.01317, 0.2389, 0.01018, 0.2438, 0.03865, 0.2511, 0.09491, 0.2545, 0.09788, 0.2512, 0.09506, 0.2428, 0.09216, 0.2458, 0.03949, 0.2611, 0.03865, 0.2511, 0.01018, 0.2438, 0.009758, 0.2544, 0.04734, 0.1789, 0.01947, 0.1737, 0.02163, 0.193, 0.04837, 0.1985, 0.01751, 0.1705, 0.02226, 0.1715, 0.02284, 0.1994, 0.01816, 0.1988, 0.1064, 0.1877, 0.1011, 0.1889, 0.1012, 0.2044, 0.1059, 0.2101, 0.01947, 0.1737, 0.0149, 0.1728, 0.0172, 0.1924, 0.02163, 0.193, 0.1034, 0.1871, 0.1064, 0.1877, 0.1059, 0.2101, 0.1028, 0.2097, 0.1011, 0.1889, 0.09808, 0.1883, 0.0983, 0.204, 0.1012, 0.2044, 0.07728, 0.1822, 0.1034, 0.1871, 0.1028, 0.2097, 0.07685, 0.2078, 0.0149, 0.1728, 0.01751, 0.1705, 0.01816, 0.1988, 0.0172, 0.1924, 0.04837, 0.1985, 0.02163, 0.193, 0.01317, 0.2389, 0.04213, 0.2468, 0.01816, 0.1988, 0.02284, 0.1994, 0.01312, 0.2458, 0.008856, 0.2416, 0.1059, 0.2101, 0.1012, 0.2044, 0.09934, 0.2389, 0.1016, 0.2444, 0.02163, 0.193, 0.0172, 0.1924, 0.00905, 0.2348, 0.01317, 0.2389, 0.1028, 0.2097, 0.1059, 0.2101, 0.1016, 0.2444, 0.09864, 0.2476, 0.1012, 0.2044, 0.0983, 0.204, 0.09644, 0.2419, 0.09934, 0.2389, 0.07685, 0.2078, 0.1028, 0.2097, 0.09864, 0.2476, 0.07114, 0.2535, 0.0172, 0.1924, 0.01816, 0.1988, 0.008856, 0.2416, 0.00905, 0.2348, 0.01758, 0.1597, 0.01971, 0.1582, 0.01751, 0.1705, 0.0149, 0.1728, 0.07848, 0.174, 0.1029, 0.1767, 0.1034, 0.1871, 0.07728, 0.1822, 0.1014, 0.178, 0.09842, 0.1773, 0.09808, 0.1883, 0.1011, 0.1889, 0.1029, 0.1767, 0.1059, 0.1774, 0.1064, 0.1877, 0.1034, 0.1871, 0.022, 0.1607, 0.01758, 0.1597, 0.0149, 0.1728, 0.01947, 0.1737, 0.1059, 0.1774, 0.1014, 0.178, 0.1011, 0.1889, 0.1064, 0.1877, 0.01971, 0.1582, 0.02429, 0.1592, 0.02226, 0.1715, 0.01751, 0.1705, 0.04896, 0.1669, 0.022, 0.1607, 0.01947, 0.1737, 0.04734, 0.1789, 0.05223, 0.1141, 0.04903, 0.1266, 0.04295, 0.1338, 0.04481, 0.1226, 0.05846, 0.1163, 0.05223, 0.1141, 0.04481, 0.1226, 0.05065, 0.1245, 0.1546, 0.16, 0.158, 0.1611, 0.1482, 0.1648, 0.1448, 0.1638, 0.04903, 0.1266, 0.05535, 0.1286, 0.04895, 0.1356, 0.04295, 0.1338, 0.1271, 0.149, 0.1546, 0.16, 0.1448, 0.1638, 0.118, 0.1536, 0.1598, 0.1517, 0.1564, 0.1505, 0.1444, 0.1547, 0.1478, 0.1558, 0.09737, 0.1275, 0.05846, 0.1163, 0.05065, 0.1245, 0.08753, 0.1341, 0.1102, 0.1697, 0.1059, 0.1774, 0.1482, 0.1648, 0.1478, 0.1558, 0.1564, 0.1505, 0.1292, 0.1388, 0.1181, 0.1441, 0.1444, 0.1547, 0.1292, 0.1388, 0.09737, 0.1275, 0.08753, 0.1341, 0.1181, 0.1441, 0.05535, 0.1286, 0.09483, 0.1386, 0.0868, 0.1443, 0.04895, 0.1356, 0.09483, 0.1386, 0.1271, 0.149, 0.118, 0.1536, 0.0868, 0.1443, 0.09842, 0.1773, 0.07373, 0.1723, 0.0728, 0.1836, 0.09808, 0.1883, 0.07373, 0.1723, 0.04896, 0.1669, 0.04734, 0.1789, 0.0728, 0.1836, 0.02429, 0.1592, 0.05264, 0.1684, 0.05105, 0.1771, 0.02226, 0.1715, 0.05264, 0.1684, 0.07848, 0.174, 0.07728, 0.1822, 0.05105, 0.1771, 0.02284, 0.1994, 0.05085, 0.2045, 0.04297, 0.2534, 0.01312, 0.2458, 0.05085, 0.2045, 0.07685, 0.2078, 0.07114, 0.2535, 0.04297, 0.2534, 0.0983, 0.204, 0.07332, 0.2019, 0.06957, 0.2473, 0.09644, 0.2419, 0.07332, 0.2019, 0.04837, 0.1985, 0.04213, 0.2468, 0.06957, 0.2473, 0.02226, 0.1715, 0.05105, 0.1771, 0.05085, 0.2045, 0.02284, 0.1994, 0.05105, 0.1771, 0.07728, 0.1822, 0.07685, 0.2078, 0.05085, 0.2045, 0.09808, 0.1883, 0.0728, 0.1836, 0.07332, 0.2019, 0.0983, 0.204, 0.0728, 0.1836, 0.04734, 0.1789, 0.04837, 0.1985, 0.07332, 0.2019, 0.09491, 0.2545, 0.09216, 0.2458, 0.06567, 0.2513, 0.06753, 0.2607, 0.06753, 0.2607, 0.06567, 0.2513, 0.03865, 0.2511, 0.03949, 0.2611, 0.09644, 0.2419, 0.06957, 0.2473, 0.06567, 0.2513, 0.09216, 0.2458, 0.06957, 0.2473, 0.04213, 0.2468, 0.03865, 0.2511, 0.06567, 0.2513, 0.04895, 0.1356, 0.0868, 0.1443, 0.05264, 0.1684, 0.02429, 0.1592, 0.0868, 0.1443, 0.118, 0.1536, 0.07848, 0.174, 0.05264, 0.1684, 0.1444, 0.1547, 0.1181, 0.1441, 0.08425, 0.1615, 0.1072, 0.169, 0.1181, 0.1441, 0.08753, 0.1341, 0.05825, 0.1549, 0.08425, 0.1615, 0.1582, 0.1394, 0.1637, 0.151, 0.1359, 0.1388, 0.1314, 0.1269, 0.1314, 0.1269, 0.1359, 0.1388, 0.1031, 0.1269, 0.1001, 0.1145, 0.02472, 0.1531, 0.022, 0.1607, 0.04896, 0.1669, 0.05385, 0.1581, 0.05385, 0.1581, 0.04896, 0.1669, 0.07373, 0.1723, 0.07906, 0.1642, 0.1072, 0.169, 0.08425, 0.1615, 0.07906, 0.1642, 0.1014, 0.1712, 0.08425, 0.1615, 0.05825, 0.1549, 0.05385, 0.1581, 0.07906, 0.1642, 0.01312, 0.2458, 0.04297, 0.2534, 0.03949, 0.2611, 0.009758, 0.2544, 0.04297, 0.2534, 0.07114, 0.2535, 0.06753, 0.2607, 0.03949, 0.2611, 0.06268, 0.115, 0.1031, 0.1269, 0.09483, 0.1386, 0.05535, 0.1286, 0.1031, 0.1269, 0.1359, 0.1388, 0.1271, 0.149, 0.09483, 0.1386, 0.1582, 0.1394, 0.1314, 0.1269, 0.1292, 0.1388, 0.1564, 0.1505, 0.1314, 0.1269, 0.1001, 0.1145, 0.09737, 0.1275, 0.1292, 0.1388])
_ca = me_cube_002.color_attributes.new('Col', 'BYTE_COLOR', 'CORNER')
_ca.data.foreach_set('color', [1.0, 1.0, 1.0, 1.0, 1.0, 1.0, 1.0, 1.0, 1.0, 1.0, 1.0, 1.0, 1.0, 1.0, 1.0, 1.0, 1.0, 1.0, 1.0, 1.0, 1.0, 1.0, 1.0, 1.0, 1.0, 1.0, 1.0, 1.0, 1.0, 1.0, 1.0, 1.0, 1.0, 1.0, 1.0, 1.0, 1.0, 1.0, 1.0, 1.0, 1.0, 1.0, 1.0, 1.0, 1.0, 1.0, 1.0, 1.0, 1.0, 1.0, 1.0, 1.0, 1.0, 1.0, 1.0, 1.0, 1.0, 1.0, 1.0, 1.0, 1.0, 1.0, 1.0, 1.0, 1.0, 1.0, 1.0, 1.0, 1.0, 1.0, 1.0, 1.0, 1.0, 1.0, 1.0, 1.0, 1.0, 1.0, 1.0, 1.0, 1.0, 1.0, 1.0, 1.0, 1.0, 1.0, 1.0, 1.0, 1.0, 1.0, 1.0, 1.0, 1.0, 1.0, 1.0, 1.0, 1.0, 1.0, 1.0, 1.0, 1.0, 1.0, 1.0, 1.0, 1.0, 1.0, 1.0, 1.0, 1.0, 1.0, 1.0, 1.0, 1.0, 1.0, 1.0, 1.0, 1.0, 1.0, 1.0, 1.0, 1.0, 1.0, 1.0, 1.0, 1.0, 1.0, 1.0, 1.0, 1.0, 1.0, 1.0, 1.0, 1.0, 1.0, 1.0, 1.0, 1.0, 1.0, 1.0, 1.0, 1.0, 1.0, 1.0, 1.0, 1.0, 1.0, 1.0, 1.0, 1.0, 1.0, 1.0, 1.0, 1.0, 1.0, 1.0, 1.0, 1.0, 1.0, 1.0, 1.0, 1.0, 1.0, 1.0, 1.0, 1.0, 1.0, 1.0, 1.0, 1.0, 1.0, 1.0, 1.0, 1.0, 1.0, 1.0, 1.0, 1.0, 1.0, 1.0, 1.0, 1.0, 1.0, 1.0, 1.0, 1.0, 1.0, 1.0, 1.0, 1.0, 1.0, 1.0, 1.0, 1.0, 1.0, 1.0, 1.0, 1.0, 1.0, 1.0, 1.0, 1.0, 1.0, 1.0, 1.0, 1.0, 1.0, 1.0, 1.0, 1.0, 1.0, 1.0, 1.0, 1.0, 1.0, 1.0, 1.0, 1.0, 1.0, 1.0, 1.0, 1.0, 1.0, 1.0, 1.0, 1.0, 1.0, 1.0, 1.0, 1.0, 1.0, 1.0, 1.0, 1.0, 1.0, 1.0, 1.0, 1.0, 1.0, 1.0, 1.0, 1.0, 1.0, 1.0, 1.0, 1.0, 1.0, 1.0, 1.0, 1.0, 1.0, 1.0, 1.0, 1.0, 1.0, 1.0, 1.0, 1.0, 1.0, 1.0, 1.0, 1.0, 1.0, 1.0, 1.0, 1.0, 1.0, 1.0, 1.0, 1.0, 1.0, 1.0, 1.0, 1.0, 1.0, 1.0, 1.0, 1.0, 1.0, 1.0, 1.0, 1.0, 1.0, 1.0, 1.0, 1.0, 1.0, 1.0, 1.0, 1.0, 1.0, 1.0, 1.0, 1.0, 1.0, 1.0, 1.0, 1.0, 1.0, 1.0, 1.0, 1.0, 1.0, 1.0, 1.0, 1.0, 1.0, 1.0, 1.0, 1.0, 1.0, 1.0, 1.0, 1.0, 1.0, 1.0, 1.0, 1.0, 1.0, 1.0, 1.0, 1.0, 1.0, 1.0, 1.0, 1.0, 1.0, 1.0, 1.0, 1.0, 1.0, 1.0, 1.0, 1.0, 1.0, 1.0, 1.0, 1.0, 1.0, 1.0, 1.0, 1.0, 1.0, 1.0, 1.0, 1.0, 1.0, 1.0, 1.0, 1.0, 1.0, 1.0, 1.0, 1.0, 1.0, 1.0, 1.0, 1.0, 1.0, 1.0, 1.0, 1.0, 1.0, 1.0, 1.0, 1.0, 1.0, 1.0, 1.0, 1.0, 1.0, 1.0, 1.0, 1.0, 1.0, 1.0, 1.0, 1.0, 1.0, 1.0, 1.0, 1.0, 1.0, 1.0, 1.0, 1.0, 1.0, 1.0, 1.0, 1.0, 1.0, 1.0, 1.0, 1.0, 1.0, 1.0, 1.0, 1.0, 1.0, 1.0, 1.0, 1.0, 1.0, 1.0, 1.0, 1.0, 1.0, 1.0, 1.0, 1.0, 1.0, 1.0, 1.0, 1.0, 1.0, 1.0, 1.0, 1.0, 1.0, 1.0, 1.0, 1.0, 1.0, 1.0, 1.0, 1.0, 1.0, 1.0, 1.0, 1.0, 1.0, 1.0, 1.0, 1.0, 1.0, 1.0, 1.0, 1.0, 1.0, 1.0, 1.0, 1.0, 1.0, 1.0, 1.0, 1.0, 1.0, 1.0, 1.0, 1.0, 1.0, 1.0, 1.0, 1.0, 1.0, 1.0, 1.0, 1.0, 1.0, 1.0, 1.0, 1.0, 1.0, 1.0, 1.0, 1.0, 1.0, 1.0, 1.0, 1.0, 1.0, 1.0, 1.0, 1.0, 1.0, 1.0, 1.0, 1.0, 1.0, 1.0, 1.0, 1.0, 1.0, 1.0, 1.0, 1.0, 1.0, 1.0, 1.0, 1.0, 1.0, 1.0, 1.0, 1.0, 1.0, 1.0, 1.0, 1.0, 1.0, 1.0, 1.0, 1.0, 1.0, 1.0, 1.0, 1.0, 1.0, 1.0, 1.0, 1.0, 1.0, 1.0, 1.0, 1.0, 1.0, 1.0, 1.0, 1.0, 1.0, 1.0, 1.0, 1.0, 1.0, 1.0, 1.0, 1.0, 1.0, 1.0, 1.0, 1.0, 1.0, 1.0, 1.0, 1.0, 1.0, 1.0, 1.0, 1.0, 1.0, 1.0, 1.0, 1.0, 1.0, 1.0, 1.0, 1.0, 1.0, 1.0, 1.0, 1.0, 1.0, 1.0, 1.0, 1.0, 1.0, 1.0, 1.0, 1.0, 1.0, 1.0, 1.0, 1.0, 1.0, 1.0, 1.0, 1.0, 1.0, 1.0, 1.0, 1.0, 1.0, 1.0, 1.0, 1.0, 1.0, 1.0, 1.0, 1.0, 1.0, 1.0, 1.0, 1.0, 1.0, 1.0, 1.0, 1.0, 1.0, 1.0, 1.0, 1.0, 1.0, 1.0, 1.0, 1.0, 1.0, 1.0, 1.0, 1.0, 1.0, 1.0, 1.0, 1.0, 1.0, 1.0, 1.0, 1.0, 1.0, 1.0, 1.0, 1.0, 1.0, 1.0, 1.0, 1.0, 1.0, 1.0, 1.0, 1.0, 1.0, 1.0, 1.0, 1.0, 1.0, 1.0, 1.0, 1.0, 1.0, 1.0, 1.0, 1.0, 1.0, 1.0, 1.0, 1.0, 1.0, 1.0, 1.0, 1.0, 1.0, 1.0, 1.0, 1.0, 1.0, 1.0, 1.0, 1.0, 1.0, 1.0, 1.0, 1.0, 1.0, 1.0, 1.0, 1.0, 1.0, 1.0, 1.0, 1.0, 1.0, 1.0, 1.0, 1.0, 1.0, 1.0, 1.0, 1.0, 1.0, 1.0, 1.0, 1.0, 1.0, 1.0, 1.0, 1.0, 1.0, 1.0, 1.0, 1.0, 1.0, 1.0, 1.0, 1.0, 1.0, 1.0, 1.0, 1.0, 1.0, 1.0, 1.0, 1.0, 1.0, 1.0, 1.0, 1.0, 1.0, 1.0, 1.0, 1.0, 1.0, 1.0, 1.0, 1.0, 1.0, 1.0, 1.0, 1.0, 1.0, 1.0, 1.0, 1.0, 1.0, 1.0, 1.0, 1.0, 1.0, 1.0, 1.0, 1.0, 1.0, 1.0, 1.0, 1.0, 1.0, 1.0, 1.0, 1.0, 1.0, 1.0, 1.0, 1.0, 1.0, 1.0, 1.0, 1.0, 1.0, 1.0, 1.0, 1.0, 1.0, 1.0, 1.0, 1.0, 1.0, 1.0, 1.0, 1.0, 1.0, 1.0, 1.0, 1.0, 1.0, 1.0, 1.0, 1.0, 1.0, 1.0, 1.0, 1.0, 1.0, 1.0, 1.0, 1.0, 1.0, 1.0, 1.0, 1.0, 1.0, 1.0, 1.0, 1.0, 1.0, 1.0, 1.0, 1.0, 1.0, 1.0, 1.0, 1.0, 1.0, 1.0, 1.0, 1.0, 1.0, 1.0, 1.0, 1.0, 1.0, 1.0, 1.0, 1.0, 1.0, 1.0, 1.0, 1.0, 1.0, 1.0, 1.0, 1.0, 1.0, 1.0, 1.0, 1.0, 1.0, 1.0, 1.0, 1.0, 1.0, 1.0, 1.0, 1.0, 1.0, 1.0, 1.0, 1.0, 1.0, 1.0, 1.0, 1.0, 1.0, 1.0, 1.0, 1.0, 1.0, 1.0, 1.0, 1.0, 1.0, 1.0, 1.0, 1.0, 1.0, 1.0, 1.0, 1.0, 1.0, 1.0, 1.0, 1.0, 1.0, 1.0, 1.0, 1.0, 1.0, 1.0, 1.0, 1.0, 1.0, 1.0, 1.0, 1.0, 1.0, 1.0, 1.0, 1.0, 1.0, 1.0, 1.0, 1.0, 1.0, 1.0, 1.0, 1.0, 1.0, 1.0, 1.0, 1.0, 1.0, 1.0, 1.0, 1.0, 1.0, 1.0, 1.0, 1.0, 1.0, 1.0, 1.0, 1.0, 1.0, 1.0, 1.0, 1.0, 1.0, 1.0, 1.0, 1.0, 1.0, 1.0, 1.0, 1.0, 1.0, 1.0, 1.0, 1.0, 1.0, 1.0, 1.0, 1.0, 1.0, 1.0, 1.0, 1.0, 1.0, 1.0, 1.0, 1.0, 1.0, 1.0, 1.0, 1.0, 1.0, 1.0, 1.0, 1.0, 1.0, 1.0, 1.0, 1.0, 1.0, 1.0, 1.0, 1.0, 1.0, 1.0, 1.0, 1.0, 1.0, 1.0, 1.0, 1.0, 1.0, 1.0, 1.0, 1.0, 1.0, 1.0, 1.0, 1.0, 1.0, 1.0, 1.0, 1.0, 1.0, 1.0, 1.0, 1.0, 1.0, 1.0, 1.0, 1.0, 1.0, 1.0, 1.0, 1.0, 1.0, 1.0, 1.0, 1.0, 1.0, 1.0, 1.0, 1.0, 1.0, 1.0, 1.0, 1.0, 1.0, 1.0, 1.0, 1.0, 1.0, 1.0, 1.0, 1.0, 1.0, 1.0, 1.0, 1.0, 1.0, 1.0, 1.0, 1.0, 1.0, 1.0, 1.0, 1.0, 1.0, 1.0, 1.0, 1.0, 1.0, 1.0, 1.0, 1.0, 1.0, 1.0, 1.0, 1.0, 1.0, 1.0, 1.0, 1.0, 1.0, 1.0, 1.0, 1.0, 1.0, 1.0, 1.0, 1.0, 1.0, 1.0, 1.0, 1.0, 1.0, 1.0, 1.0, 1.0, 1.0, 1.0, 1.0, 1.0, 1.0, 1.0, 1.0, 1.0, 1.0, 1.0, 1.0, 1.0, 1.0, 1.0, 1.0, 1.0, 1.0, 1.0, 1.0, 1.0, 1.0, 1.0, 1.0, 1.0, 1.0, 1.0, 1.0, 1.0, 1.0, 1.0, 1.0, 1.0, 1.0, 1.0, 1.0, 1.0, 1.0, 1.0, 1.0, 1.0, 1.0, 1.0, 1.0, 1.0, 1.0, 1.0, 1.0, 1.0, 1.0, 1.0, 1.0, 1.0, 1.0, 1.0, 1.0, 1.0, 1.0, 1.0, 1.0, 1.0, 1.0, 1.0, 1.0, 1.0, 1.0, 1.0, 1.0, 1.0, 1.0, 1.0, 1.0, 1.0, 1.0, 1.0, 1.0, 1.0, 1.0, 1.0, 1.0, 1.0, 1.0, 1.0, 1.0, 1.0, 1.0, 1.0, 1.0, 1.0, 1.0, 1.0, 1.0, 1.0, 1.0, 1.0, 1.0, 1.0, 1.0, 1.0, 1.0, 1.0, 1.0, 1.0, 1.0, 1.0, 1.0, 1.0, 1.0, 1.0, 1.0, 1.0, 1.0, 1.0, 1.0, 1.0, 1.0, 1.0, 1.0, 1.0, 1.0, 1.0, 1.0, 1.0, 1.0, 1.0, 1.0, 1.0, 1.0, 1.0, 1.0, 1.0, 1.0, 1.0, 1.0, 1.0, 1.0, 1.0, 1.0, 1.0, 1.0, 1.0, 1.0, 1.0, 1.0, 1.0, 1.0, 1.0, 1.0, 1.0, 1.0, 1.0, 1.0, 1.0, 1.0, 1.0, 1.0, 1.0, 1.0, 1.0, 1.0, 1.0, 1.0, 1.0, 1.0, 1.0, 1.0, 1.0, 1.0, 1.0, 1.0, 1.0, 1.0, 1.0, 1.0, 1.0, 1.0, 1.0, 1.0, 1.0, 1.0, 1.0, 1.0, 1.0, 1.0, 1.0, 1.0, 1.0, 1.0, 1.0, 1.0, 1.0, 1.0, 1.0, 1.0, 1.0, 1.0, 1.0, 1.0, 1.0, 1.0, 1.0, 1.0, 1.0, 1.0, 1.0, 1.0, 1.0, 1.0, 1.0, 1.0, 1.0, 1.0, 1.0, 1.0, 1.0, 1.0, 1.0, 1.0, 1.0, 1.0, 1.0, 1.0, 1.0, 1.0, 1.0, 1.0, 1.0, 1.0, 1.0, 1.0, 1.0, 1.0, 1.0, 1.0, 1.0, 1.0, 1.0, 1.0, 1.0, 1.0, 1.0, 1.0, 1.0, 1.0, 1.0, 1.0, 1.0, 1.0, 1.0, 1.0, 1.0, 1.0, 1.0, 1.0, 1.0, 1.0, 1.0, 1.0, 1.0, 1.0, 1.0, 1.0, 1.0, 1.0, 1.0, 1.0, 1.0, 1.0, 1.0, 1.0, 1.0, 1.0, 1.0, 1.0, 1.0, 1.0, 1.0, 1.0, 1.0, 1.0, 1.0, 1.0, 1.0, 1.0, 1.0, 1.0, 1.0, 1.0, 1.0, 1.0, 1.0, 1.0, 1.0, 1.0, 1.0, 1.0, 1.0, 1.0, 1.0, 1.0, 1.0, 1.0, 1.0, 1.0, 1.0, 1.0, 1.0, 1.0, 1.0, 1.0, 1.0, 1.0, 1.0, 1.0, 1.0, 1.0, 1.0, 1.0, 1.0, 1.0, 1.0, 1.0, 1.0, 1.0, 1.0, 1.0, 1.0, 1.0, 1.0, 1.0, 1.0, 1.0, 1.0, 1.0, 1.0, 1.0, 1.0, 1.0, 1.0, 1.0, 1.0, 1.0, 1.0, 1.0, 1.0, 1.0, 1.0, 1.0, 1.0, 1.0, 1.0, 1.0, 1.0, 1.0, 1.0, 1.0, 1.0, 1.0, 1.0, 1.0, 1.0, 1.0, 1.0, 1.0, 1.0, 1.0, 1.0, 1.0, 1.0, 1.0, 1.0, 1.0, 1.0, 1.0, 1.0, 1.0, 1.0, 1.0, 1.0, 1.0, 1.0, 1.0, 1.0, 1.0, 1.0, 1.0, 1.0, 1.0, 1.0, 1.0, 1.0, 1.0, 1.0, 1.0, 1.0, 1.0, 1.0, 1.0, 1.0, 1.0, 1.0, 1.0, 1.0, 1.0, 1.0, 1.0, 1.0, 1.0, 1.0, 1.0, 1.0, 1.0, 1.0, 1.0, 1.0, 1.0, 1.0, 1.0, 1.0, 1.0, 1.0, 1.0, 1.0, 1.0, 1.0, 1.0, 1.0, 1.0, 1.0, 1.0, 1.0, 1.0, 1.0, 1.0, 1.0, 1.0, 1.0, 1.0, 1.0, 1.0, 1.0, 1.0, 1.0, 1.0, 1.0, 1.0, 1.0, 1.0, 1.0, 1.0, 1.0, 1.0, 1.0, 1.0, 1.0, 1.0, 1.0, 1.0, 1.0, 1.0, 1.0, 1.0, 1.0, 1.0, 1.0, 1.0, 1.0, 1.0, 1.0, 1.0, 1.0, 1.0, 1.0, 1.0, 1.0, 1.0, 1.0, 1.0, 1.0, 1.0, 1.0, 1.0, 1.0, 1.0, 1.0, 1.0, 1.0, 1.0, 1.0, 1.0, 1.0, 1.0, 1.0, 1.0, 1.0, 1.0, 1.0, 1.0, 1.0, 1.0, 1.0, 1.0, 1.0, 1.0, 1.0, 1.0, 1.0, 1.0, 1.0, 1.0, 1.0, 1.0, 1.0, 1.0, 1.0, 1.0, 1.0, 1.0, 1.0, 1.0, 1.0, 1.0, 1.0, 1.0, 1.0, 1.0, 1.0, 1.0, 1.0, 1.0, 1.0, 1.0, 1.0, 1.0, 1.0, 1.0, 1.0, 1.0, 1.0, 1.0, 1.0, 1.0, 1.0, 1.0, 1.0, 1.0, 1.0, 1.0, 1.0, 1.0, 1.0, 1.0, 1.0, 1.0, 1.0, 1.0, 1.0, 1.0, 1.0, 1.0, 1.0, 1.0, 1.0, 1.0, 1.0, 1.0, 1.0, 1.0, 1.0, 1.0, 1.0, 1.0, 1.0, 1.0, 1.0, 1.0, 1.0, 1.0, 1.0, 1.0, 1.0, 1.0, 1.0, 1.0, 1.0, 1.0, 1.0, 1.0, 1.0, 1.0, 1.0, 1.0, 1.0, 1.0, 1.0, 1.0, 1.0, 1.0, 1.0, 1.0, 1.0, 1.0, 1.0, 1.0, 1.0, 1.0, 1.0, 1.0, 1.0, 1.0, 1.0, 1.0, 1.0, 1.0, 1.0, 1.0, 1.0, 1.0, 1.0, 1.0, 1.0, 1.0, 1.0, 1.0, 1.0, 1.0, 1.0, 1.0, 1.0, 1.0, 1.0, 1.0, 1.0, 1.0, 1.0, 1.0, 1.0, 1.0, 1.0, 1.0, 1.0, 1.0, 1.0, 1.0, 1.0, 1.0, 1.0, 1.0, 1.0, 1.0, 1.0, 1.0, 1.0, 1.0, 1.0, 1.0, 1.0, 1.0, 1.0, 1.0, 1.0, 1.0, 1.0, 1.0, 1.0, 1.0, 1.0, 1.0, 1.0, 1.0, 1.0, 1.0, 1.0, 1.0, 1.0, 1.0, 1.0, 1.0, 1.0, 1.0])
me_cube_002.materials.append(mat_material_001)
me_cube_002.use_remesh_preserve_volume = False
me_cube_002.use_remesh_preserve_attributes = False
me_cube_002.use_mirror_vertex_groups = False
me_cube_002.update()
me_plane_001 = bpy.data.meshes.new('Plane.001')
me_plane_001.from_pydata([(-1.092, -0.9484, 0.2622), (1.092, -0.9484, 0.2622), (-1.0, 1.098, 0.06162), (1.0, 1.098, 0.06162), (-1.254, 0.9616, 0.06162), (1.254, 0.9616, 0.06162), (-1.371, -0.7179, 0.2622), (1.371, -0.7179, 0.2622), (-1.092, -0.9484, -0.1495), (1.092, -0.9484, -0.1495), (-1.0, 1.127, -0.09074), (1.0, 1.127, -0.09074), (-1.254, 0.9954, -0.1646), (1.254, 0.9954, -0.1646), (-1.371, -0.7179, -0.1495), (1.371, -0.7179, -0.1495), (1.312, 0.1086, -6.456e-09), (-1.312, 0.1086, -6.456e-09), (1.312, 0.1086, -0.4117), (-1.312, 0.1086, -0.4117), (-0.9232, -0.9484, 0.2622), (0.9232, -0.9484, 0.2622), (0.845, 1.098, 0.06162), (-0.845, 1.098, 0.06162), (1.059, 0.9616, 0.06162), (-1.059, 0.9616, 0.06162), (1.159, -0.7179, 0.2622), (-1.159, -0.7179, 0.2622), (-0.9232, -0.9484, -0.1495), (0.9232, -0.9484, -0.1495), (0.845, 1.127, -0.09074), (-0.845, 1.127, -0.09074), (1.059, 0.9954, -0.1646), (-1.059, 0.9954, -0.1646), (1.159, -0.7179, -0.1495), (-1.159, -0.7179, -0.1495), (1.109, 0.1086, -0.4117), (-1.109, 0.1086, -0.4117), (-1.109, 0.1086, -1.49e-08), (1.109, 0.1086, -1.49e-08)], [], [(24, 5, 3, 22), (39, 16, 5, 24), (21, 1, 7, 26), (32, 30, 11, 13), (36, 32, 13, 18), (29, 34, 15, 9), (17, 19, 14, 6), (16, 18, 13, 5), (23, 31, 10, 2), (21, 29, 9, 1), (1, 9, 15, 7), (2, 10, 12, 4), (5, 13, 11, 3), (6, 14, 8, 0), (7, 15, 18, 16), (4, 12, 19, 17), (34, 36, 18, 15), (26, 7, 16, 39), (6, 27, 38, 17), (27, 26, 39, 38), (14, 19, 37, 35), (35, 37, 36, 34), (0, 8, 28, 20), (20, 28, 29, 21), (3, 11, 30, 22), (22, 30, 31, 23), (8, 14, 35, 28), (28, 35, 34, 29), (19, 12, 33, 37), (37, 33, 32, 36), (12, 10, 31, 33), (33, 31, 30, 32), (0, 20, 27, 6), (20, 21, 26, 27), (17, 38, 25, 4), (38, 39, 24, 25), (4, 25, 23, 2), (25, 24, 22, 23)])
me_plane_001.polygons.foreach_set('use_smooth', [True] * 38)
_uv = me_plane_001.uv_layers.new(name='UVMap')
_uv.uv.foreach_set('vector', [0.1368, 0.7322, 0.07355, 0.7322, 0.1561, 0.7635, 0.2066, 0.7635, 0.1207, 0.5395, 0.05442, 0.5395, 0.07355, 0.7322, 0.1368, 0.7322, 0.1811, 0.2864, 0.126, 0.2864, 0.03529, 0.3392, 0.1045, 0.3392, 0.1368, 0.7495, 0.2066, 0.7765, 0.1561, 0.7765, 0.07355, 0.7495, 0.1207, 0.5567, 0.1368, 0.7495, 0.07355, 0.7495, 0.05442, 0.5567, 0.1811, 0.3036, 0.1045, 0.3564, 0.03529, 0.3564, 0.126, 0.3036, 0.909, 0.5395, 0.909, 0.5567, 0.9281, 0.3564, 0.9281, 0.3392, 0.05442, 0.5395, 0.05442, 0.5567, 0.07355, 0.7495, 0.07355, 0.7322, 0.7568, 0.7635, 0.7568, 0.7765, 0.8073, 0.7765, 0.8073, 0.7635, 0.1811, 0.2864, 0.1811, 0.3036, 0.126, 0.3036, 0.126, 0.2864, 0.126, 0.2864, 0.126, 0.3036, 0.03529, 0.3564, 0.03529, 0.3392, 0.8073, 0.7635, 0.8073, 0.7765, 0.8899, 0.7495, 0.8899, 0.7322, 0.07355, 0.7322, 0.07355, 0.7495, 0.1561, 0.7765, 0.1561, 0.7635, 0.9281, 0.3392, 0.9281, 0.3564, 0.8374, 0.3036, 0.8374, 0.2864, 0.03529, 0.3392, 0.03529, 0.3564, 0.05442, 0.5567, 0.05442, 0.5395, 0.8899, 0.7322, 0.8899, 0.7495, 0.909, 0.5567, 0.909, 0.5395, 0.1045, 0.3564, 0.1207, 0.5567, 0.05442, 0.5567, 0.03529, 0.3564, 0.1045, 0.3392, 0.03529, 0.3392, 0.05442, 0.5395, 0.1207, 0.5395, 0.9281, 0.3392, 0.8589, 0.3392, 0.8428, 0.5395, 0.909, 0.5395, 0.8589, 0.3392, 0.1045, 0.3392, 0.1207, 0.5395, 0.8428, 0.5395, 0.9281, 0.3564, 0.909, 0.5567, 0.8428, 0.5567, 0.8589, 0.3564, 0.8589, 0.3564, 0.8428, 0.5567, 0.1207, 0.5567, 0.1045, 0.3564, 0.8374, 0.2864, 0.8374, 0.3036, 0.7823, 0.3036, 0.7823, 0.2864, 0.7823, 0.2864, 0.7823, 0.3036, 0.1811, 0.3036, 0.1811, 0.2864, 0.1561, 0.7635, 0.1561, 0.7765, 0.2066, 0.7765, 0.2066, 0.7635, 0.2066, 0.7635, 0.2066, 0.7765, 0.7568, 0.7765, 0.7568, 0.7635, 0.8374, 0.3036, 0.9281, 0.3564, 0.8589, 0.3564, 0.7823, 0.3036, 0.7823, 0.3036, 0.8589, 0.3564, 0.1045, 0.3564, 0.1811, 0.3036, 0.909, 0.5567, 0.8899, 0.7495, 0.8266, 0.7495, 0.8428, 0.5567, 0.8428, 0.5567, 0.8266, 0.7495, 0.1368, 0.7495, 0.1207, 0.5567, 0.8899, 0.7495, 0.8073, 0.7765, 0.7568, 0.7765, 0.8266, 0.7495, 0.8266, 0.7495, 0.7568, 0.7765, 0.2066, 0.7765, 0.1368, 0.7495, 0.8374, 0.2864, 0.7823, 0.2864, 0.8589, 0.3392, 0.9281, 0.3392, 0.7823, 0.2864, 0.1811, 0.2864, 0.1045, 0.3392, 0.8589, 0.3392, 0.909, 0.5395, 0.8428, 0.5395, 0.8266, 0.7322, 0.8899, 0.7322, 0.8428, 0.5395, 0.1207, 0.5395, 0.1368, 0.7322, 0.8266, 0.7322, 0.8899, 0.7322, 0.8266, 0.7322, 0.7568, 0.7635, 0.8073, 0.7635, 0.8266, 0.7322, 0.1368, 0.7322, 0.2066, 0.7635, 0.7568, 0.7635])
me_plane_001.materials.append(mat_material_003)
me_plane_001.use_remesh_preserve_volume = False
me_plane_001.use_remesh_preserve_attributes = False
me_plane_001.use_mirror_vertex_groups = False
me_plane_001.update()

# ---- objects
ob_plane_001 = bpy.data.objects.new('Plane.001', me_plane_002)
ob_cube_005 = bpy.data.objects.new('Cube.005', me_cube_008)
ob_cube_004 = bpy.data.objects.new('Cube.004', me_cube_006)
ob_cube_003 = bpy.data.objects.new('Cube.003', me_cube_005)
ob_cube_002 = bpy.data.objects.new('Cube.002', me_cube_004)
ob_cube_001 = bpy.data.objects.new('Cube.001', me_cube_003)
ob_cube = bpy.data.objects.new('Cube', me_cube_002)
ob_plane = bpy.data.objects.new('Plane', me_plane_001)
ob_lamp = bpy.data.objects.new('Lamp', light_lamp)
ob_camera = bpy.data.objects.new('Camera', cam_camera)

# ---- transforms, parenting, visibility, modifiers, constraints
ob_plane_001.location = (0.0, 1.875, 1.092)
ob_plane_001.rotation_euler = (3.158, -0.0, 0.0)
ob_plane_001.scale = (2.832, 3.342, 1.868)
ob_plane_001.lineart.crease_threshold = 0.0
_m = ob_plane_001.modifiers.new('Subsurf', 'SUBSURF')
_m.uv_smooth = 'PRESERVE_CORNERS'
_m.quality = 2
_m.show_only_control_edges = False
ob_cube_005.location = (0.0, 3.211, 0.5511)
ob_cube_005.rotation_euler = (-2.015, -2.005e-16, 3.174e-16)
ob_cube_005.scale = (4.442, 0.1905, 0.1905)
ob_cube_005.lineart.crease_threshold = 0.0
_m = ob_cube_005.modifiers.new('Subsurf', 'SUBSURF')
_m.uv_smooth = 'PRESERVE_CORNERS'
_m.quality = 2
_m.show_only_control_edges = False
ob_cube_004.location = (0.0, -1.81, -0.1727)
ob_cube_004.rotation_euler = (0.4107, 8.865e-17, 1.846e-17)
ob_cube_004.scale = (4.442, 0.1905, 0.1905)
ob_cube_004.lineart.crease_threshold = 0.0
_m = ob_cube_004.modifiers.new('Subsurf', 'SUBSURF')
_m.uv_smooth = 'PRESERVE_CORNERS'
_m.quality = 2
_m.show_only_control_edges = False
ob_cube_003.location = (4.7, -4.731, -6.869)
ob_cube_003.scale = (1.0, 0.3319, 1.0)
ob_cube_003.lineart.crease_threshold = 0.0
_m = ob_cube_003.modifiers.new('Subsurf', 'SUBSURF')
_m.uv_smooth = 'PRESERVE_CORNERS'
_m.quality = 2
_m.show_only_control_edges = False
ob_cube_002.location = (-4.7, -4.731, -6.869)
ob_cube_002.scale = (1.0, 0.3319, 1.0)
ob_cube_002.lineart.crease_threshold = 0.0
_m = ob_cube_002.modifiers.new('Subsurf', 'SUBSURF')
_m.uv_smooth = 'PRESERVE_CORNERS'
_m.quality = 2
_m.show_only_control_edges = False
ob_cube_001.location = (4.977e-17, -2.06, 1.262)
ob_cube_001.rotation_euler = (0.5783, 2.08e-17, 3.721e-18)
ob_cube_001.scale = (2.823, 3.274, 0.7953)
ob_cube_001.lineart.crease_threshold = 0.0
_m = ob_cube_001.modifiers.new('Subsurf', 'SUBSURF')
_m.uv_smooth = 'PRESERVE_CORNERS'
_m.quality = 2
_m.show_only_control_edges = False
ob_cube.location = (1.985e-16, 0.7845, 0.8938)
ob_cube.rotation_euler = (0.09506, 2.108e-17, 1.002e-18)
ob_cube.scale = (4.18, 3.924, 0.5059)
ob_cube.lineart.crease_threshold = 0.0
_m = ob_cube.modifiers.new('Subsurf', 'SUBSURF')
_m.uv_smooth = 'PRESERVE_CORNERS'
_m.quality = 2
_m.show_only_control_edges = False
_m = ob_cube.modifiers.new('Boolean', 'BOOLEAN')
_m.object = ob_cube_001
_m.solver = 'FAST'
ob_plane.location = (0.0, -2.582, 4.303)
ob_plane.rotation_euler = (1.787, -0.0, 0.0)
ob_plane.scale = (2.832, 2.719, 2.266)
ob_plane.lineart.crease_threshold = 0.0
_m = ob_plane.modifiers.new('Subsurf', 'SUBSURF')
_m.uv_smooth = 'PRESERVE_CORNERS'
_m.quality = 2
_m.show_only_control_edges = False
_m = ob_plane.modifiers.new('Boolean', 'BOOLEAN')
_m.object = ob_cube
_m.solver = 'FAST'
ob_lamp.location = (4.076, 1.005, 5.904)
ob_lamp.rotation_euler = (0.6503, 0.05522, 1.866)
ob_lamp.lock_rotations_4d = False
ob_lamp.empty_display_type = 'ARROWS'
ob_lamp.color = (0.0, 0.0, 0.0, 0.0)
ob_lamp.lineart.crease_threshold = 0.0
ob_camera.location = (7.481, -6.508, 5.344)
ob_camera.rotation_euler = (1.109, -0.0, 0.8149)
ob_camera.lock_rotations_4d = False
ob_camera.empty_display_type = 'ARROWS'
ob_camera.color = (0.0, 0.0, 0.0, 0.0)
ob_camera.display_type = 'WIRE'
ob_camera.lineart.crease_threshold = 0.0

# ---- collection membership
col_collection_1.objects.link(ob_plane_001)
col_collection_1.objects.link(ob_cube_005)
col_collection_1.objects.link(ob_cube_004)
col_collection_1.objects.link(ob_cube_003)
col_collection_1.objects.link(ob_cube_002)
col_collection_1.objects.link(ob_cube_001)
col_collection_1.objects.link(ob_cube)
col_collection_1.objects.link(ob_plane)
col_collection_1.objects.link(ob_lamp)
col_collection_1.objects.link(ob_camera)

# ---- scene / render settings (as saved in the file)
scene.camera = ob_camera
scene.frame_start = 1; scene.frame_end = 250; scene.frame_set(55)
scene.render.engine = 'CYCLES'
scene.render.resolution_percentage = 50
scene.render.dither_intensity = 0.0
scene.cycles.use_denoising = False
scene.cycles.samples = 128
scene.cycles.sampling_pattern = 'TABULATED_SOBOL'
scene.cycles.use_adaptive_sampling = False
scene.cycles.use_light_tree = False
scene.cycles.blur_glossy = 0.0
scene.cycles.sample_clamp_indirect = 0.0
scene.view_settings.view_transform = 'Standard'
bpy.context.view_layer.update()
